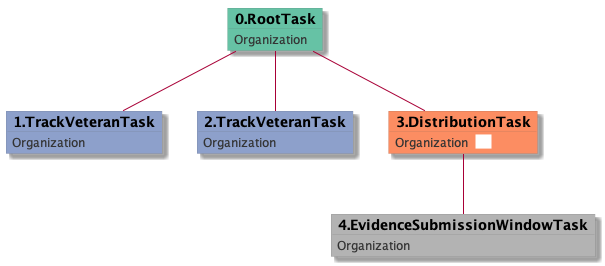

The diagram above was rendered by PlantUML. Its source (embedded in the PNG):
@startuml
skinparam {
  ObjectBorderColor #555
  ObjectBorderThickness 0
  ObjectFontStyle bold
  ObjectFontSize 14
  ObjectAttributeFontColor #333
  ObjectAttributeFontSize 12
}
  object 0.RootTask #66c2a5 {
Organization
}
  object 1.TrackVeteranTask #8da0cb {
Organization
}
  object 2.TrackVeteranTask #8da0cb {
Organization
}
  object 3.DistributionTask #fc8d62 {
Organization  <back:white>    </back>
}
  object 4.EvidenceSubmissionWindowTask #b3b3b3 {
Organization
}
0.RootTask -- 1.TrackVeteranTask
0.RootTask -- 2.TrackVeteranTask
0.RootTask -- 3.DistributionTask
3.DistributionTask -- 4.EvidenceSubmissionWindowTask
@enduml